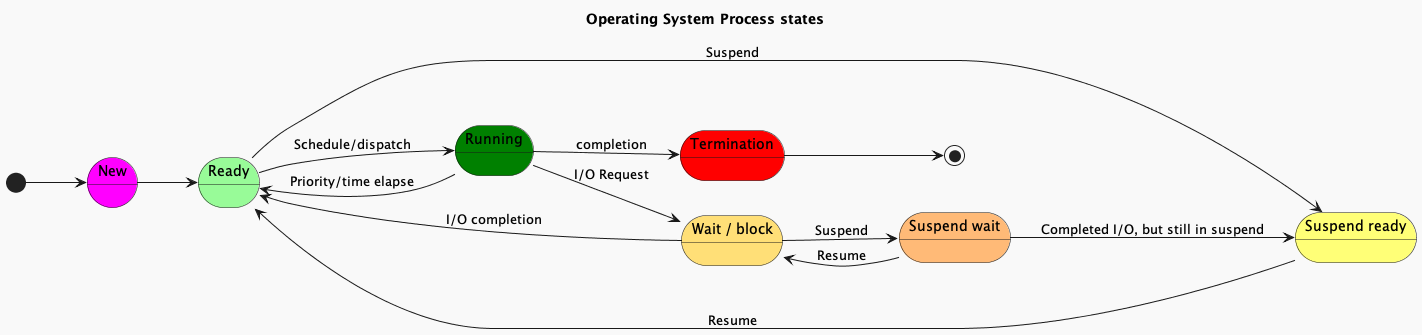

The diagram above was rendered by PlantUML. Its source (embedded in the PNG):
@startuml

!theme mars

left to right direction
skinparam roundCorner 50

title "Operating System Process states" 

state New #magenta
state Ready #palegreen
state Running #green
state "Suspend wait" as  SW #FFBA77
state "Wait / block" as WB #FFDF77
state "Suspend ready" as SR #FFFF77
state Termination #red

[*] --> New
New --> Ready

Ready --> Running : Schedule/dispatch
Running --> Ready : Priority/time elapse

Running --> Termination : completion
Running --> WB : I/O Request

WB --> Ready : I/O completion
WB --> SW : Suspend

SW --> WB : Resume
SW --> SR : Completed I/O, but still in suspend

SR --> Ready : Resume
Ready --> SR : Suspend

Termination --> [*]

@enduml